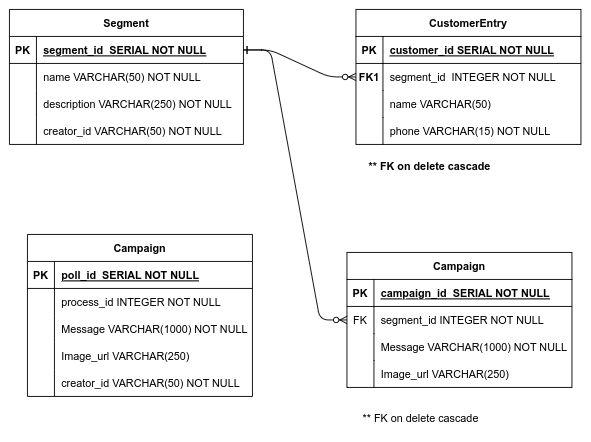

The diagram above was exported from draw.io. Its source (the exported page's mxGraphModel, read from the mxfile embedded in the PNG):
<mxGraphModel dx="1163" dy="532" grid="1" gridSize="10" guides="1" tooltips="1" connect="1" arrows="1" fold="1" page="1" pageScale="1" pageWidth="850" pageHeight="1100" math="0" shadow="0" extFonts="Permanent Marker^https://fonts.googleapis.com/css?family=Permanent+Marker">
  <root>
    <mxCell id="0" />
    <mxCell id="1" parent="0" />
    <mxCell id="C-vyLk0tnHw3VtMMgP7b-1" value="" style="edgeStyle=entityRelationEdgeStyle;endArrow=ERzeroToMany;startArrow=ERone;endFill=1;startFill=0;fontStyle=1" parent="1" source="C-vyLk0tnHw3VtMMgP7b-24" target="C-vyLk0tnHw3VtMMgP7b-6" edge="1">
      <mxGeometry width="100" height="100" relative="1" as="geometry">
        <mxPoint x="340" y="720" as="sourcePoint" />
        <mxPoint x="440" y="620" as="targetPoint" />
      </mxGeometry>
    </mxCell>
    <mxCell id="C-vyLk0tnHw3VtMMgP7b-23" value="Segment" style="shape=table;startSize=30;container=1;collapsible=1;childLayout=tableLayout;fixedRows=1;rowLines=0;fontStyle=1;align=center;resizeLast=1;" parent="1" vertex="1">
      <mxGeometry x="50" y="230" width="260" height="150" as="geometry" />
    </mxCell>
    <mxCell id="C-vyLk0tnHw3VtMMgP7b-24" value="" style="shape=partialRectangle;collapsible=0;dropTarget=0;pointerEvents=0;fillColor=none;points=[[0,0.5],[1,0.5]];portConstraint=eastwest;top=0;left=0;right=0;bottom=1;" parent="C-vyLk0tnHw3VtMMgP7b-23" vertex="1">
      <mxGeometry y="30" width="260" height="30" as="geometry" />
    </mxCell>
    <mxCell id="C-vyLk0tnHw3VtMMgP7b-25" value="PK" style="shape=partialRectangle;overflow=hidden;connectable=0;fillColor=none;top=0;left=0;bottom=0;right=0;fontStyle=1;" parent="C-vyLk0tnHw3VtMMgP7b-24" vertex="1">
      <mxGeometry width="30" height="30" as="geometry">
        <mxRectangle width="30" height="30" as="alternateBounds" />
      </mxGeometry>
    </mxCell>
    <mxCell id="C-vyLk0tnHw3VtMMgP7b-26" value="segment_id  SERIAL NOT NULL " style="shape=partialRectangle;overflow=hidden;connectable=0;fillColor=none;top=0;left=0;bottom=0;right=0;align=left;spacingLeft=6;fontStyle=5;" parent="C-vyLk0tnHw3VtMMgP7b-24" vertex="1">
      <mxGeometry x="30" width="230" height="30" as="geometry">
        <mxRectangle width="230" height="30" as="alternateBounds" />
      </mxGeometry>
    </mxCell>
    <mxCell id="C-vyLk0tnHw3VtMMgP7b-27" value="" style="shape=partialRectangle;collapsible=0;dropTarget=0;pointerEvents=0;fillColor=none;points=[[0,0.5],[1,0.5]];portConstraint=eastwest;top=0;left=0;right=0;bottom=0;" parent="C-vyLk0tnHw3VtMMgP7b-23" vertex="1">
      <mxGeometry y="60" width="260" height="30" as="geometry" />
    </mxCell>
    <mxCell id="C-vyLk0tnHw3VtMMgP7b-28" value="" style="shape=partialRectangle;overflow=hidden;connectable=0;fillColor=none;top=0;left=0;bottom=0;right=0;" parent="C-vyLk0tnHw3VtMMgP7b-27" vertex="1">
      <mxGeometry width="30" height="30" as="geometry">
        <mxRectangle width="30" height="30" as="alternateBounds" />
      </mxGeometry>
    </mxCell>
    <mxCell id="C-vyLk0tnHw3VtMMgP7b-29" value="name VARCHAR(50) NOT NULL" style="shape=partialRectangle;overflow=hidden;connectable=0;fillColor=none;top=0;left=0;bottom=0;right=0;align=left;spacingLeft=6;" parent="C-vyLk0tnHw3VtMMgP7b-27" vertex="1">
      <mxGeometry x="30" width="230" height="30" as="geometry">
        <mxRectangle width="230" height="30" as="alternateBounds" />
      </mxGeometry>
    </mxCell>
    <mxCell id="l_cfd8eEnZsIICcDi51L-39" value="" style="shape=partialRectangle;collapsible=0;dropTarget=0;pointerEvents=0;fillColor=none;points=[[0,0.5],[1,0.5]];portConstraint=eastwest;top=0;left=0;right=0;bottom=0;" parent="C-vyLk0tnHw3VtMMgP7b-23" vertex="1">
      <mxGeometry y="90" width="260" height="30" as="geometry" />
    </mxCell>
    <mxCell id="l_cfd8eEnZsIICcDi51L-40" value="" style="shape=partialRectangle;overflow=hidden;connectable=0;fillColor=none;top=0;left=0;bottom=0;right=0;" parent="l_cfd8eEnZsIICcDi51L-39" vertex="1">
      <mxGeometry width="30" height="30" as="geometry">
        <mxRectangle width="30" height="30" as="alternateBounds" />
      </mxGeometry>
    </mxCell>
    <mxCell id="l_cfd8eEnZsIICcDi51L-41" value="description VARCHAR(250) NOT NULL" style="shape=partialRectangle;overflow=hidden;connectable=0;fillColor=none;top=0;left=0;bottom=0;right=0;align=left;spacingLeft=6;" parent="l_cfd8eEnZsIICcDi51L-39" vertex="1">
      <mxGeometry x="30" width="230" height="30" as="geometry">
        <mxRectangle width="230" height="30" as="alternateBounds" />
      </mxGeometry>
    </mxCell>
    <mxCell id="l_cfd8eEnZsIICcDi51L-62" value="" style="shape=partialRectangle;collapsible=0;dropTarget=0;pointerEvents=0;fillColor=none;points=[[0,0.5],[1,0.5]];portConstraint=eastwest;top=0;left=0;right=0;bottom=0;" parent="C-vyLk0tnHw3VtMMgP7b-23" vertex="1">
      <mxGeometry y="120" width="260" height="30" as="geometry" />
    </mxCell>
    <mxCell id="l_cfd8eEnZsIICcDi51L-63" value="" style="shape=partialRectangle;overflow=hidden;connectable=0;fillColor=none;top=0;left=0;bottom=0;right=0;" parent="l_cfd8eEnZsIICcDi51L-62" vertex="1">
      <mxGeometry width="30" height="30" as="geometry">
        <mxRectangle width="30" height="30" as="alternateBounds" />
      </mxGeometry>
    </mxCell>
    <mxCell id="l_cfd8eEnZsIICcDi51L-64" value="creator_id VARCHAR(50) NOT NULL" style="shape=partialRectangle;overflow=hidden;connectable=0;fillColor=none;top=0;left=0;bottom=0;right=0;align=left;spacingLeft=6;" parent="l_cfd8eEnZsIICcDi51L-62" vertex="1">
      <mxGeometry x="30" width="230" height="30" as="geometry">
        <mxRectangle width="230" height="30" as="alternateBounds" />
      </mxGeometry>
    </mxCell>
    <mxCell id="l_cfd8eEnZsIICcDi51L-14" value="Campaign" style="shape=table;startSize=30;container=1;collapsible=1;childLayout=tableLayout;fixedRows=1;rowLines=0;fontStyle=1;align=center;resizeLast=1;" parent="1" vertex="1">
      <mxGeometry x="425" y="500" width="250" height="150" as="geometry">
        <mxRectangle x="440" y="250" width="80" height="30" as="alternateBounds" />
      </mxGeometry>
    </mxCell>
    <mxCell id="l_cfd8eEnZsIICcDi51L-15" value="" style="shape=partialRectangle;collapsible=0;dropTarget=0;pointerEvents=0;fillColor=none;points=[[0,0.5],[1,0.5]];portConstraint=eastwest;top=0;left=0;right=0;bottom=1;" parent="l_cfd8eEnZsIICcDi51L-14" vertex="1">
      <mxGeometry y="30" width="250" height="30" as="geometry" />
    </mxCell>
    <mxCell id="l_cfd8eEnZsIICcDi51L-16" value="PK" style="shape=partialRectangle;overflow=hidden;connectable=0;fillColor=none;top=0;left=0;bottom=0;right=0;fontStyle=1;" parent="l_cfd8eEnZsIICcDi51L-15" vertex="1">
      <mxGeometry width="30" height="30" as="geometry">
        <mxRectangle width="30" height="30" as="alternateBounds" />
      </mxGeometry>
    </mxCell>
    <mxCell id="l_cfd8eEnZsIICcDi51L-17" value="campaign_id  SERIAL NOT NULL " style="shape=partialRectangle;overflow=hidden;connectable=0;fillColor=none;top=0;left=0;bottom=0;right=0;align=left;spacingLeft=6;fontStyle=5;" parent="l_cfd8eEnZsIICcDi51L-15" vertex="1">
      <mxGeometry x="30" width="220" height="30" as="geometry">
        <mxRectangle width="220" height="30" as="alternateBounds" />
      </mxGeometry>
    </mxCell>
    <mxCell id="l_cfd8eEnZsIICcDi51L-28" value="" style="shape=partialRectangle;collapsible=0;dropTarget=0;pointerEvents=0;fillColor=none;points=[[0,0.5],[1,0.5]];portConstraint=eastwest;top=0;left=0;right=0;bottom=0;" parent="l_cfd8eEnZsIICcDi51L-14" vertex="1">
      <mxGeometry y="60" width="250" height="30" as="geometry" />
    </mxCell>
    <mxCell id="l_cfd8eEnZsIICcDi51L-29" value="FK" style="shape=partialRectangle;overflow=hidden;connectable=0;fillColor=none;top=0;left=0;bottom=0;right=0;" parent="l_cfd8eEnZsIICcDi51L-28" vertex="1">
      <mxGeometry width="30" height="30" as="geometry">
        <mxRectangle width="30" height="30" as="alternateBounds" />
      </mxGeometry>
    </mxCell>
    <mxCell id="l_cfd8eEnZsIICcDi51L-30" value="segment_id INTEGER NOT NULL" style="shape=partialRectangle;overflow=hidden;connectable=0;fillColor=none;top=0;left=0;bottom=0;right=0;align=left;spacingLeft=6;" parent="l_cfd8eEnZsIICcDi51L-28" vertex="1">
      <mxGeometry x="30" width="220" height="30" as="geometry">
        <mxRectangle width="220" height="30" as="alternateBounds" />
      </mxGeometry>
    </mxCell>
    <mxCell id="l_cfd8eEnZsIICcDi51L-43" value="" style="shape=partialRectangle;collapsible=0;dropTarget=0;pointerEvents=0;fillColor=none;points=[[0,0.5],[1,0.5]];portConstraint=eastwest;top=0;left=0;right=0;bottom=0;" parent="l_cfd8eEnZsIICcDi51L-14" vertex="1">
      <mxGeometry y="90" width="250" height="30" as="geometry" />
    </mxCell>
    <mxCell id="l_cfd8eEnZsIICcDi51L-44" value="" style="shape=partialRectangle;overflow=hidden;connectable=0;fillColor=none;top=0;left=0;bottom=0;right=0;" parent="l_cfd8eEnZsIICcDi51L-43" vertex="1">
      <mxGeometry width="30" height="30" as="geometry">
        <mxRectangle width="30" height="30" as="alternateBounds" />
      </mxGeometry>
    </mxCell>
    <mxCell id="l_cfd8eEnZsIICcDi51L-45" value="Message VARCHAR(1000) NOT NULL" style="shape=partialRectangle;overflow=hidden;connectable=0;fillColor=none;top=0;left=0;bottom=0;right=0;align=left;spacingLeft=6;" parent="l_cfd8eEnZsIICcDi51L-43" vertex="1">
      <mxGeometry x="30" width="220" height="30" as="geometry">
        <mxRectangle width="220" height="30" as="alternateBounds" />
      </mxGeometry>
    </mxCell>
    <mxCell id="l_cfd8eEnZsIICcDi51L-46" value="" style="shape=partialRectangle;collapsible=0;dropTarget=0;pointerEvents=0;fillColor=none;points=[[0,0.5],[1,0.5]];portConstraint=eastwest;top=0;left=0;right=0;bottom=0;" parent="l_cfd8eEnZsIICcDi51L-14" vertex="1">
      <mxGeometry y="120" width="250" height="30" as="geometry" />
    </mxCell>
    <mxCell id="l_cfd8eEnZsIICcDi51L-47" value="" style="shape=partialRectangle;overflow=hidden;connectable=0;fillColor=none;top=0;left=0;bottom=0;right=0;" parent="l_cfd8eEnZsIICcDi51L-46" vertex="1">
      <mxGeometry width="30" height="30" as="geometry">
        <mxRectangle width="30" height="30" as="alternateBounds" />
      </mxGeometry>
    </mxCell>
    <mxCell id="l_cfd8eEnZsIICcDi51L-48" value="Image_url VARCHAR(250) " style="shape=partialRectangle;overflow=hidden;connectable=0;fillColor=none;top=0;left=0;bottom=0;right=0;align=left;spacingLeft=6;" parent="l_cfd8eEnZsIICcDi51L-46" vertex="1">
      <mxGeometry x="30" width="220" height="30" as="geometry">
        <mxRectangle width="220" height="30" as="alternateBounds" />
      </mxGeometry>
    </mxCell>
    <mxCell id="C-vyLk0tnHw3VtMMgP7b-2" value="CustomerEntry" style="shape=table;startSize=30;container=1;collapsible=1;childLayout=tableLayout;fixedRows=1;rowLines=0;fontStyle=1;align=center;resizeLast=1;" parent="1" vertex="1">
      <mxGeometry x="435" y="230" width="250" height="150" as="geometry">
        <mxRectangle x="440" y="250" width="80" height="30" as="alternateBounds" />
      </mxGeometry>
    </mxCell>
    <mxCell id="C-vyLk0tnHw3VtMMgP7b-3" value="" style="shape=partialRectangle;collapsible=0;dropTarget=0;pointerEvents=0;fillColor=none;points=[[0,0.5],[1,0.5]];portConstraint=eastwest;top=0;left=0;right=0;bottom=1;" parent="C-vyLk0tnHw3VtMMgP7b-2" vertex="1">
      <mxGeometry y="30" width="250" height="30" as="geometry" />
    </mxCell>
    <mxCell id="C-vyLk0tnHw3VtMMgP7b-4" value="PK" style="shape=partialRectangle;overflow=hidden;connectable=0;fillColor=none;top=0;left=0;bottom=0;right=0;fontStyle=1;" parent="C-vyLk0tnHw3VtMMgP7b-3" vertex="1">
      <mxGeometry width="30" height="30" as="geometry">
        <mxRectangle width="30" height="30" as="alternateBounds" />
      </mxGeometry>
    </mxCell>
    <mxCell id="C-vyLk0tnHw3VtMMgP7b-5" value="customer_id SERIAL NOT NULL " style="shape=partialRectangle;overflow=hidden;connectable=0;fillColor=none;top=0;left=0;bottom=0;right=0;align=left;spacingLeft=6;fontStyle=5;" parent="C-vyLk0tnHw3VtMMgP7b-3" vertex="1">
      <mxGeometry x="30" width="220" height="30" as="geometry">
        <mxRectangle width="220" height="30" as="alternateBounds" />
      </mxGeometry>
    </mxCell>
    <mxCell id="C-vyLk0tnHw3VtMMgP7b-6" value="" style="shape=partialRectangle;collapsible=0;dropTarget=0;pointerEvents=0;fillColor=none;points=[[0,0.5],[1,0.5]];portConstraint=eastwest;top=0;left=0;right=0;bottom=0;" parent="C-vyLk0tnHw3VtMMgP7b-2" vertex="1">
      <mxGeometry y="60" width="250" height="30" as="geometry" />
    </mxCell>
    <mxCell id="C-vyLk0tnHw3VtMMgP7b-7" value="FK1" style="shape=partialRectangle;overflow=hidden;connectable=0;fillColor=none;top=0;left=0;bottom=0;right=0;fontStyle=1" parent="C-vyLk0tnHw3VtMMgP7b-6" vertex="1">
      <mxGeometry width="30" height="30" as="geometry">
        <mxRectangle width="30" height="30" as="alternateBounds" />
      </mxGeometry>
    </mxCell>
    <mxCell id="C-vyLk0tnHw3VtMMgP7b-8" value="segment_id  INTEGER NOT NULL" style="shape=partialRectangle;overflow=hidden;connectable=0;fillColor=none;top=0;left=0;bottom=0;right=0;align=left;spacingLeft=6;" parent="C-vyLk0tnHw3VtMMgP7b-6" vertex="1">
      <mxGeometry x="30" width="220" height="30" as="geometry">
        <mxRectangle width="220" height="30" as="alternateBounds" />
      </mxGeometry>
    </mxCell>
    <mxCell id="C-vyLk0tnHw3VtMMgP7b-9" value="" style="shape=partialRectangle;collapsible=0;dropTarget=0;pointerEvents=0;fillColor=none;points=[[0,0.5],[1,0.5]];portConstraint=eastwest;top=0;left=0;right=0;bottom=0;" parent="C-vyLk0tnHw3VtMMgP7b-2" vertex="1">
      <mxGeometry y="90" width="250" height="30" as="geometry" />
    </mxCell>
    <mxCell id="C-vyLk0tnHw3VtMMgP7b-10" value="" style="shape=partialRectangle;overflow=hidden;connectable=0;fillColor=none;top=0;left=0;bottom=0;right=0;fontStyle=1" parent="C-vyLk0tnHw3VtMMgP7b-9" vertex="1">
      <mxGeometry width="30" height="30" as="geometry">
        <mxRectangle width="30" height="30" as="alternateBounds" />
      </mxGeometry>
    </mxCell>
    <mxCell id="C-vyLk0tnHw3VtMMgP7b-11" value="name VARCHAR(50)" style="shape=partialRectangle;overflow=hidden;connectable=0;fillColor=none;top=0;left=0;bottom=0;right=0;align=left;spacingLeft=6;" parent="C-vyLk0tnHw3VtMMgP7b-9" vertex="1">
      <mxGeometry x="30" width="220" height="30" as="geometry">
        <mxRectangle width="220" height="30" as="alternateBounds" />
      </mxGeometry>
    </mxCell>
    <mxCell id="l_cfd8eEnZsIICcDi51L-49" value="" style="shape=partialRectangle;collapsible=0;dropTarget=0;pointerEvents=0;fillColor=none;points=[[0,0.5],[1,0.5]];portConstraint=eastwest;top=0;left=0;right=0;bottom=0;" parent="C-vyLk0tnHw3VtMMgP7b-2" vertex="1">
      <mxGeometry y="120" width="250" height="30" as="geometry" />
    </mxCell>
    <mxCell id="l_cfd8eEnZsIICcDi51L-50" value="" style="shape=partialRectangle;overflow=hidden;connectable=0;fillColor=none;top=0;left=0;bottom=0;right=0;fontStyle=1" parent="l_cfd8eEnZsIICcDi51L-49" vertex="1">
      <mxGeometry width="30" height="30" as="geometry">
        <mxRectangle width="30" height="30" as="alternateBounds" />
      </mxGeometry>
    </mxCell>
    <mxCell id="l_cfd8eEnZsIICcDi51L-51" value="phone VARCHAR(15) NOT NULL" style="shape=partialRectangle;overflow=hidden;connectable=0;fillColor=none;top=0;left=0;bottom=0;right=0;align=left;spacingLeft=6;" parent="l_cfd8eEnZsIICcDi51L-49" vertex="1">
      <mxGeometry x="30" width="220" height="30" as="geometry">
        <mxRectangle width="220" height="30" as="alternateBounds" />
      </mxGeometry>
    </mxCell>
    <mxCell id="l_cfd8eEnZsIICcDi51L-68" value="&amp;nbsp;** FK on delete cascade" style="text;html=1;align=center;verticalAlign=middle;resizable=0;points=[];autosize=1;strokeColor=none;fillColor=none;fontStyle=1" parent="1" vertex="1">
      <mxGeometry x="435" y="390" width="160" height="30" as="geometry" />
    </mxCell>
    <mxCell id="l_cfd8eEnZsIICcDi51L-76" value="&amp;nbsp;** FK on delete cascade" style="text;html=1;align=center;verticalAlign=middle;resizable=0;points=[];autosize=1;strokeColor=none;fillColor=none;" parent="1" vertex="1">
      <mxGeometry x="425" y="670" width="160" height="30" as="geometry" />
    </mxCell>
    <mxCell id="u0C5buHR7QH5c-suVYs_-1" value="" style="edgeStyle=entityRelationEdgeStyle;endArrow=ERzeroToMany;startArrow=ERone;endFill=1;startFill=0;fontStyle=1;exitX=1;exitY=0.5;exitDx=0;exitDy=0;entryX=0;entryY=0.5;entryDx=0;entryDy=0;" edge="1" parent="1" source="C-vyLk0tnHw3VtMMgP7b-24" target="l_cfd8eEnZsIICcDi51L-28">
      <mxGeometry width="100" height="100" relative="1" as="geometry">
        <mxPoint x="340" y="320" as="sourcePoint" />
        <mxPoint x="445" y="315" as="targetPoint" />
        <Array as="points">
          <mxPoint x="415" y="630" />
          <mxPoint x="380" y="320" />
          <mxPoint x="420" y="440" />
          <mxPoint x="380" y="340" />
          <mxPoint x="380" y="360" />
          <mxPoint x="410" y="610" />
        </Array>
      </mxGeometry>
    </mxCell>
    <mxCell id="u0C5buHR7QH5c-suVYs_-2" value="Campaign" style="shape=table;startSize=30;container=1;collapsible=1;childLayout=tableLayout;fixedRows=1;rowLines=0;fontStyle=1;align=center;resizeLast=1;" vertex="1" parent="1">
      <mxGeometry x="70" y="480" width="250" height="180" as="geometry">
        <mxRectangle x="440" y="250" width="80" height="30" as="alternateBounds" />
      </mxGeometry>
    </mxCell>
    <mxCell id="u0C5buHR7QH5c-suVYs_-3" value="" style="shape=partialRectangle;collapsible=0;dropTarget=0;pointerEvents=0;fillColor=none;points=[[0,0.5],[1,0.5]];portConstraint=eastwest;top=0;left=0;right=0;bottom=1;" vertex="1" parent="u0C5buHR7QH5c-suVYs_-2">
      <mxGeometry y="30" width="250" height="30" as="geometry" />
    </mxCell>
    <mxCell id="u0C5buHR7QH5c-suVYs_-4" value="PK" style="shape=partialRectangle;overflow=hidden;connectable=0;fillColor=none;top=0;left=0;bottom=0;right=0;fontStyle=1;" vertex="1" parent="u0C5buHR7QH5c-suVYs_-3">
      <mxGeometry width="30" height="30" as="geometry">
        <mxRectangle width="30" height="30" as="alternateBounds" />
      </mxGeometry>
    </mxCell>
    <mxCell id="u0C5buHR7QH5c-suVYs_-5" value="poll_id  SERIAL NOT NULL " style="shape=partialRectangle;overflow=hidden;connectable=0;fillColor=none;top=0;left=0;bottom=0;right=0;align=left;spacingLeft=6;fontStyle=5;" vertex="1" parent="u0C5buHR7QH5c-suVYs_-3">
      <mxGeometry x="30" width="220" height="30" as="geometry">
        <mxRectangle width="220" height="30" as="alternateBounds" />
      </mxGeometry>
    </mxCell>
    <mxCell id="u0C5buHR7QH5c-suVYs_-6" value="" style="shape=partialRectangle;collapsible=0;dropTarget=0;pointerEvents=0;fillColor=none;points=[[0,0.5],[1,0.5]];portConstraint=eastwest;top=0;left=0;right=0;bottom=0;" vertex="1" parent="u0C5buHR7QH5c-suVYs_-2">
      <mxGeometry y="60" width="250" height="30" as="geometry" />
    </mxCell>
    <mxCell id="u0C5buHR7QH5c-suVYs_-7" value="" style="shape=partialRectangle;overflow=hidden;connectable=0;fillColor=none;top=0;left=0;bottom=0;right=0;" vertex="1" parent="u0C5buHR7QH5c-suVYs_-6">
      <mxGeometry width="30" height="30" as="geometry">
        <mxRectangle width="30" height="30" as="alternateBounds" />
      </mxGeometry>
    </mxCell>
    <mxCell id="u0C5buHR7QH5c-suVYs_-8" value="process_id INTEGER NOT NULL" style="shape=partialRectangle;overflow=hidden;connectable=0;fillColor=none;top=0;left=0;bottom=0;right=0;align=left;spacingLeft=6;" vertex="1" parent="u0C5buHR7QH5c-suVYs_-6">
      <mxGeometry x="30" width="220" height="30" as="geometry">
        <mxRectangle width="220" height="30" as="alternateBounds" />
      </mxGeometry>
    </mxCell>
    <mxCell id="u0C5buHR7QH5c-suVYs_-15" value="" style="shape=partialRectangle;collapsible=0;dropTarget=0;pointerEvents=0;fillColor=none;points=[[0,0.5],[1,0.5]];portConstraint=eastwest;top=0;left=0;right=0;bottom=0;" vertex="1" parent="u0C5buHR7QH5c-suVYs_-2">
      <mxGeometry y="90" width="250" height="30" as="geometry" />
    </mxCell>
    <mxCell id="u0C5buHR7QH5c-suVYs_-16" value="" style="shape=partialRectangle;overflow=hidden;connectable=0;fillColor=none;top=0;left=0;bottom=0;right=0;" vertex="1" parent="u0C5buHR7QH5c-suVYs_-15">
      <mxGeometry width="30" height="30" as="geometry">
        <mxRectangle width="30" height="30" as="alternateBounds" />
      </mxGeometry>
    </mxCell>
    <mxCell id="u0C5buHR7QH5c-suVYs_-17" value="Message VARCHAR(1000) NOT NULL" style="shape=partialRectangle;overflow=hidden;connectable=0;fillColor=none;top=0;left=0;bottom=0;right=0;align=left;spacingLeft=6;" vertex="1" parent="u0C5buHR7QH5c-suVYs_-15">
      <mxGeometry x="30" width="220" height="30" as="geometry">
        <mxRectangle width="220" height="30" as="alternateBounds" />
      </mxGeometry>
    </mxCell>
    <mxCell id="u0C5buHR7QH5c-suVYs_-18" value="" style="shape=partialRectangle;collapsible=0;dropTarget=0;pointerEvents=0;fillColor=none;points=[[0,0.5],[1,0.5]];portConstraint=eastwest;top=0;left=0;right=0;bottom=0;" vertex="1" parent="u0C5buHR7QH5c-suVYs_-2">
      <mxGeometry y="120" width="250" height="30" as="geometry" />
    </mxCell>
    <mxCell id="u0C5buHR7QH5c-suVYs_-19" value="" style="shape=partialRectangle;overflow=hidden;connectable=0;fillColor=none;top=0;left=0;bottom=0;right=0;" vertex="1" parent="u0C5buHR7QH5c-suVYs_-18">
      <mxGeometry width="30" height="30" as="geometry">
        <mxRectangle width="30" height="30" as="alternateBounds" />
      </mxGeometry>
    </mxCell>
    <mxCell id="u0C5buHR7QH5c-suVYs_-20" value="Image_url VARCHAR(250) " style="shape=partialRectangle;overflow=hidden;connectable=0;fillColor=none;top=0;left=0;bottom=0;right=0;align=left;spacingLeft=6;" vertex="1" parent="u0C5buHR7QH5c-suVYs_-18">
      <mxGeometry x="30" width="220" height="30" as="geometry">
        <mxRectangle width="220" height="30" as="alternateBounds" />
      </mxGeometry>
    </mxCell>
    <mxCell id="u0C5buHR7QH5c-suVYs_-21" value="" style="shape=partialRectangle;collapsible=0;dropTarget=0;pointerEvents=0;fillColor=none;points=[[0,0.5],[1,0.5]];portConstraint=eastwest;top=0;left=0;right=0;bottom=0;" vertex="1" parent="u0C5buHR7QH5c-suVYs_-2">
      <mxGeometry y="150" width="250" height="30" as="geometry" />
    </mxCell>
    <mxCell id="u0C5buHR7QH5c-suVYs_-22" value="" style="shape=partialRectangle;overflow=hidden;connectable=0;fillColor=none;top=0;left=0;bottom=0;right=0;" vertex="1" parent="u0C5buHR7QH5c-suVYs_-21">
      <mxGeometry width="30" height="30" as="geometry">
        <mxRectangle width="30" height="30" as="alternateBounds" />
      </mxGeometry>
    </mxCell>
    <mxCell id="u0C5buHR7QH5c-suVYs_-23" value="creator_id VARCHAR(50) NOT NULL" style="shape=partialRectangle;overflow=hidden;connectable=0;fillColor=none;top=0;left=0;bottom=0;right=0;align=left;spacingLeft=6;" vertex="1" parent="u0C5buHR7QH5c-suVYs_-21">
      <mxGeometry x="30" width="220" height="30" as="geometry">
        <mxRectangle width="220" height="30" as="alternateBounds" />
      </mxGeometry>
    </mxCell>
  </root>
</mxGraphModel>